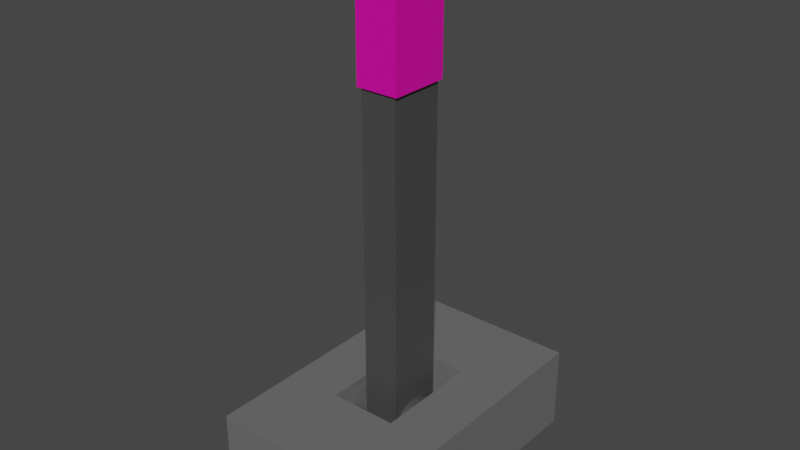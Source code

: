 # Source: PinkLeverWB.blend  (saved by Blender 3.6.11; exported with 4.5.12 LTS)
import bpy
from mathutils import Matrix  # noqa: F401  (used for matrix-valued properties, if any)

bpy.ops.wm.read_factory_settings(use_empty=True)
scene = bpy.context.scene
scene.name = 'Scene'

# ---- collections
col_collection = bpy.data.collections.new('Collection'); scene.collection.children.link(col_collection)

# ---- materials (node trees are filled in below, after node groups)
mat_base = bpy.data.materials.new('Base')
mat_base.use_transparent_shadow = False
mat_handle = bpy.data.materials.new('Handle')
mat_handle.use_transparent_shadow = False
mat_black = bpy.data.materials.new('Black')
mat_black.use_transparent_shadow = False
mat_white = bpy.data.materials.new('White')
mat_white.use_transparent_shadow = False
mat_red = bpy.data.materials.new('Red')
mat_red.use_transparent_shadow = False
mat_green = bpy.data.materials.new('Green')
mat_green.use_transparent_shadow = False
mat_blue = bpy.data.materials.new('Blue')
mat_blue.use_transparent_shadow = False
mat_yellow = bpy.data.materials.new('Yellow')
mat_yellow.use_transparent_shadow = False
mat_orange = bpy.data.materials.new('Orange')
mat_orange.use_transparent_shadow = False
mat_brown = bpy.data.materials.new('Brown')
mat_brown.use_transparent_shadow = False
mat_pink = bpy.data.materials.new('Pink')
mat_pink.use_transparent_shadow = False

# ---- material node trees
mat_base.use_nodes = True; mat_base.node_tree.nodes.clear()
_N = mat_base.node_tree.nodes; _L = mat_base.node_tree.links
n0 = _N.new('ShaderNodeBsdfPrincipled'); n0.name = 'Principled BSDF'; n0.location = (10, 300)
n0.distribution = 'GGX'
n0.subsurface_method = 'RANDOM_WALK_SKIN'
n0.inputs[0].default_value = (0.1473, 0.1473, 0.1473, 1.0)
n0.inputs[3].default_value = 1.45
n0.inputs[27].default_value = (0.0, 0.0, 0.0, 1.0)
n0.inputs[28].default_value = 1.0
n1 = _N.new('ShaderNodeOutputMaterial'); n1.name = 'Material Output'; n1.location = (300, 300)
_L.new(n0.outputs[0], n1.inputs[0])
n1.is_active_output = True
mat_handle.use_nodes = True; mat_handle.node_tree.nodes.clear()
_N = mat_handle.node_tree.nodes; _L = mat_handle.node_tree.links
n0 = _N.new('ShaderNodeBsdfPrincipled'); n0.name = 'Principled BSDF'; n0.location = (10, 300)
n0.distribution = 'GGX'
n0.subsurface_method = 'RANDOM_WALK_SKIN'
n0.inputs[0].default_value = (0.06372, 0.06372, 0.06372, 1.0)
n0.inputs[3].default_value = 1.45
n0.inputs[27].default_value = (0.0, 0.0, 0.0, 1.0)
n0.inputs[28].default_value = 1.0
n1 = _N.new('ShaderNodeOutputMaterial'); n1.name = 'Material Output'; n1.location = (300, 300)
_L.new(n0.outputs[0], n1.inputs[0])
n1.is_active_output = True
mat_black.use_nodes = True; mat_black.node_tree.nodes.clear()
_N = mat_black.node_tree.nodes; _L = mat_black.node_tree.links
n0 = _N.new('ShaderNodeBsdfPrincipled'); n0.name = 'Principled BSDF'; n0.location = (10, 300)
n0.distribution = 'GGX'
n0.subsurface_method = 'RANDOM_WALK_SKIN'
n0.inputs[0].default_value = (0.0, 0.0, 0.0, 1.0)
n0.inputs[3].default_value = 1.45
n0.inputs[27].default_value = (0.0, 0.0, 0.0, 1.0)
n0.inputs[28].default_value = 1.0
n1 = _N.new('ShaderNodeOutputMaterial'); n1.name = 'Material Output'; n1.location = (300, 300)
_L.new(n0.outputs[0], n1.inputs[0])
n1.is_active_output = True
mat_white.use_nodes = True; mat_white.node_tree.nodes.clear()
_N = mat_white.node_tree.nodes; _L = mat_white.node_tree.links
n0 = _N.new('ShaderNodeBsdfPrincipled'); n0.name = 'Principled BSDF'; n0.location = (10, 300)
n0.distribution = 'GGX'
n0.subsurface_method = 'RANDOM_WALK_SKIN'
n0.inputs[0].default_value = (1.0, 1.0, 1.0, 1.0)
n0.inputs[3].default_value = 1.45
n0.inputs[27].default_value = (0.0, 0.0, 0.0, 1.0)
n0.inputs[28].default_value = 1.0
n1 = _N.new('ShaderNodeOutputMaterial'); n1.name = 'Material Output'; n1.location = (300, 300)
_L.new(n0.outputs[0], n1.inputs[0])
n1.is_active_output = True
mat_red.use_nodes = True; mat_red.node_tree.nodes.clear()
_N = mat_red.node_tree.nodes; _L = mat_red.node_tree.links
n0 = _N.new('ShaderNodeBsdfPrincipled'); n0.name = 'Principled BSDF'; n0.location = (10, 300)
n0.distribution = 'GGX'
n0.subsurface_method = 'RANDOM_WALK_SKIN'
n0.inputs[0].default_value = (0.7991, 0.001214, 0.0, 1.0)
n0.inputs[3].default_value = 1.45
n0.inputs[27].default_value = (0.0, 0.0, 0.0, 1.0)
n0.inputs[28].default_value = 1.0
n1 = _N.new('ShaderNodeOutputMaterial'); n1.name = 'Material Output'; n1.location = (300, 300)
_L.new(n0.outputs[0], n1.inputs[0])
n1.is_active_output = True
mat_green.use_nodes = True; mat_green.node_tree.nodes.clear()
_N = mat_green.node_tree.nodes; _L = mat_green.node_tree.links
n0 = _N.new('ShaderNodeBsdfPrincipled'); n0.name = 'Principled BSDF'; n0.location = (10, 300)
n0.distribution = 'GGX'
n0.subsurface_method = 'RANDOM_WALK_SKIN'
n0.inputs[0].default_value = (0.02122, 0.7991, 0.0, 1.0)
n0.inputs[3].default_value = 1.45
n0.inputs[27].default_value = (0.0, 0.0, 0.0, 1.0)
n0.inputs[28].default_value = 1.0
n1 = _N.new('ShaderNodeOutputMaterial'); n1.name = 'Material Output'; n1.location = (300, 300)
_L.new(n0.outputs[0], n1.inputs[0])
n1.is_active_output = True
mat_blue.use_nodes = True; mat_blue.node_tree.nodes.clear()
_N = mat_blue.node_tree.nodes; _L = mat_blue.node_tree.links
n0 = _N.new('ShaderNodeBsdfPrincipled'); n0.name = 'Principled BSDF'; n0.location = (10, 300)
n0.distribution = 'GGX'
n0.subsurface_method = 'RANDOM_WALK_SKIN'
n0.inputs[0].default_value = (0.0, 0.003035, 0.7991, 1.0)
n0.inputs[3].default_value = 1.45
n0.inputs[27].default_value = (0.0, 0.0, 0.0, 1.0)
n0.inputs[28].default_value = 1.0
n1 = _N.new('ShaderNodeOutputMaterial'); n1.name = 'Material Output'; n1.location = (300, 300)
_L.new(n0.outputs[0], n1.inputs[0])
n1.is_active_output = True
mat_yellow.use_nodes = True; mat_yellow.node_tree.nodes.clear()
_N = mat_yellow.node_tree.nodes; _L = mat_yellow.node_tree.links
n0 = _N.new('ShaderNodeBsdfPrincipled'); n0.name = 'Principled BSDF'; n0.location = (10, 300)
n0.distribution = 'GGX'
n0.subsurface_method = 'RANDOM_WALK_SKIN'
n0.inputs[0].default_value = (0.7991, 0.4851, 0.0, 1.0)
n0.inputs[3].default_value = 1.45
n0.inputs[27].default_value = (0.0, 0.0, 0.0, 1.0)
n0.inputs[28].default_value = 1.0
n1 = _N.new('ShaderNodeOutputMaterial'); n1.name = 'Material Output'; n1.location = (300, 300)
_L.new(n0.outputs[0], n1.inputs[0])
n1.is_active_output = True
mat_orange.use_nodes = True; mat_orange.node_tree.nodes.clear()
_N = mat_orange.node_tree.nodes; _L = mat_orange.node_tree.links
n0 = _N.new('ShaderNodeBsdfPrincipled'); n0.name = 'Principled BSDF'; n0.location = (10, 300)
n0.distribution = 'GGX'
n0.subsurface_method = 'RANDOM_WALK_SKIN'
n0.inputs[0].default_value = (0.7991, 0.0865, 0.0, 1.0)
n0.inputs[3].default_value = 1.45
n0.inputs[27].default_value = (0.0, 0.0, 0.0, 1.0)
n0.inputs[28].default_value = 1.0
n1 = _N.new('ShaderNodeOutputMaterial'); n1.name = 'Material Output'; n1.location = (300, 300)
_L.new(n0.outputs[0], n1.inputs[0])
n1.is_active_output = True
mat_brown.use_nodes = True; mat_brown.node_tree.nodes.clear()
_N = mat_brown.node_tree.nodes; _L = mat_brown.node_tree.links
n0 = _N.new('ShaderNodeBsdfPrincipled'); n0.name = 'Principled BSDF'; n0.location = (10, 300)
n0.distribution = 'GGX'
n0.subsurface_method = 'RANDOM_WALK_SKIN'
n0.inputs[0].default_value = (0.08022, 0.008023, 0.0, 1.0)
n0.inputs[3].default_value = 1.45
n0.inputs[27].default_value = (0.0, 0.0, 0.0, 1.0)
n0.inputs[28].default_value = 1.0
n1 = _N.new('ShaderNodeOutputMaterial'); n1.name = 'Material Output'; n1.location = (300, 300)
_L.new(n0.outputs[0], n1.inputs[0])
n1.is_active_output = True
mat_pink.use_nodes = True; mat_pink.node_tree.nodes.clear()
_N = mat_pink.node_tree.nodes; _L = mat_pink.node_tree.links
n0 = _N.new('ShaderNodeBsdfPrincipled'); n0.name = 'Principled BSDF'; n0.location = (10, 300)
n0.distribution = 'GGX'
n0.subsurface_method = 'RANDOM_WALK_SKIN'
n0.inputs[0].default_value = (0.7991, 0.0, 0.3813, 1.0)
n0.inputs[3].default_value = 1.45
n0.inputs[27].default_value = (0.0, 0.0, 0.0, 1.0)
n0.inputs[28].default_value = 1.0
n1 = _N.new('ShaderNodeOutputMaterial'); n1.name = 'Material Output'; n1.location = (300, 300)
_L.new(n0.outputs[0], n1.inputs[0])
n1.is_active_output = True

# ---- world
world_world = bpy.data.worlds.new('World'); scene.world = world_world
world_world.use_nodes = True; world_world.node_tree.nodes.clear()
_N = world_world.node_tree.nodes; _L = world_world.node_tree.links
n0 = _N.new('ShaderNodeOutputWorld'); n0.name = 'World Output'; n0.location = (300, 300)
n1 = _N.new('ShaderNodeBackground'); n1.name = 'Background'; n1.location = (10, 300)
n1.inputs[0].default_value = (0.05088, 0.05088, 0.05088, 1.0)
_L.new(n1.outputs[0], n0.inputs[0])
n0.is_active_output = True
world_world.color = (0.05088, 0.05088, 0.05088)
world_world.use_sun_shadow = False
world_world.sun_shadow_jitter_overblur = 0.0

# ---- meshes
me_cube_001 = bpy.data.meshes.new('Cube.001')
me_cube_001.from_pydata([(-1.0, -1.0, -1.0), (-0.379, -0.379, 1.0), (-1.0, 1.0, -1.0), (-0.379, 0.379, 1.0), (1.0, -1.0, -1.0), (0.379, -0.379, 1.0), (1.0, 1.0, -1.0), (0.379, 0.379, 1.0), (-1.0, -1.0, 1.0), (-1.0, 1.0, 1.0), (1.0, 1.0, 1.0), (1.0, -1.0, 1.0), (-0.379, -0.379, -0.1126), (-0.379, 0.379, -0.1126), (0.379, 0.379, -0.1126), (0.379, -0.379, -0.1126)], [], [(0, 8, 9, 2), (2, 9, 10, 6), (6, 10, 11, 4), (4, 11, 8, 0), (2, 6, 4, 0), (5, 7, 14, 15), (1, 3, 9, 8), (3, 7, 10, 9), (7, 5, 11, 10), (5, 1, 8, 11), (14, 13, 12, 15), (3, 1, 12, 13), (1, 5, 15, 12), (7, 3, 13, 14)])
_uv = me_cube_001.uv_layers.new(name='UVMap')
_uv.uv.foreach_set('vector', [0.375, 0.0, 0.625, 0.0, 0.625, 0.25, 0.375, 0.25, 0.375, 0.25, 0.625, 0.25, 0.625, 0.5, 0.375, 0.5, 0.375, 0.5, 0.625, 0.5, 0.625, 0.75, 0.375, 0.75, 0.375, 0.75, 0.625, 0.75, 0.625, 1.0, 0.375, 1.0, 0.125, 0.5, 0.375, 0.5, 0.375, 0.75, 0.125, 0.75, 0.7026, 0.6724, 0.7026, 0.5776, 0.7026, 0.5776, 0.7026, 0.6724, 0.7974, 0.6724, 0.7974, 0.5776, 0.875, 0.5, 0.875, 0.75, 0.7974, 0.5776, 0.7026, 0.5776, 0.625, 0.5, 0.875, 0.5, 0.7026, 0.5776, 0.7026, 0.6724, 0.625, 0.75, 0.625, 0.5, 0.7026, 0.6724, 0.7974, 0.6724, 0.875, 0.75, 0.625, 0.75, 0.7026, 0.5776, 0.7974, 0.5776, 0.7974, 0.6724, 0.7026, 0.6724, 0.7974, 0.5776, 0.7974, 0.6724, 0.7974, 0.6724, 0.7974, 0.5776, 0.7974, 0.6724, 0.7026, 0.6724, 0.7026, 0.6724, 0.7974, 0.6724, 0.7026, 0.5776, 0.7974, 0.5776, 0.7974, 0.5776, 0.7026, 0.5776])
me_cube_001.materials.append(mat_base)
me_cube_001.update()
me_cube_002 = bpy.data.meshes.new('Cube.002')
me_cube_002.from_pydata([(-0.8969, -0.8969, -0.8969), (-0.8969, -0.8969, 0.8969), (-0.8969, 0.8969, -0.8969), (-0.8969, 0.8969, 0.8969), (0.8969, -0.8969, -0.8969), (0.8969, -0.8969, 0.8969), (0.8969, 0.8969, -0.8969), (0.8969, 0.8969, 0.8969), (-1.6, 1.006e-07, -0.7819), (1.6, 1.006e-07, -0.7819), (-1.6, 0.2041, -0.7845), (1.6, 0.2041, -0.7845), (-1.6, 0.4003, -0.792), (1.6, 0.4003, -0.792), (-1.6, 0.5811, -0.8042), (1.6, 0.5811, -0.8042), (-1.6, 0.7397, -0.8207), (1.6, 0.7397, -0.8207), (-1.6, 0.8698, -0.8408), (1.6, 0.8698, -0.8408), (-1.6, 0.9664, -0.8637), (1.6, 0.9664, -0.8637), (-1.6, 1.026, -0.8886), (1.6, 1.026, -0.8886), (-1.6, 1.046, -0.9145), (1.6, 1.046, -0.9145), (-1.6, 1.026, -0.9403), (1.6, 1.026, -0.9403), (-1.6, 0.9664, -0.9652), (1.6, 0.9664, -0.9652), (-1.6, 0.8698, -0.9881), (1.6, 0.8698, -0.9881), (-1.6, 0.7397, -1.008), (1.6, 0.7397, -1.008), (-1.6, 0.5811, -1.025), (1.6, 0.5811, -1.025), (-1.6, 0.4003, -1.037), (1.6, 0.4003, -1.037), (-1.6, 0.2041, -1.044), (1.6, 0.2041, -1.044), (-1.6, 2.137e-07, -1.047), (1.6, 2.137e-07, -1.047), (-1.6, -0.2041, -1.044), (1.6, -0.2041, -1.044), (-1.6, -0.4003, -1.037), (1.6, -0.4003, -1.037), (-1.6, -0.5811, -1.025), (1.6, -0.5811, -1.025), (-1.6, -0.7397, -1.008), (1.6, -0.7397, -1.008), (-1.6, -0.8698, -0.9881), (1.6, -0.8698, -0.9881), (-1.6, -0.9664, -0.9652), (1.6, -0.9664, -0.9652), (-1.6, -1.026, -0.9403), (1.6, -1.026, -0.9403), (-1.6, -1.046, -0.9145), (1.6, -1.046, -0.9145), (-1.6, -1.026, -0.8886), (1.6, -1.026, -0.8886), (-1.6, -0.9664, -0.8637), (1.6, -0.9664, -0.8637), (-1.6, -0.8698, -0.8408), (1.6, -0.8698, -0.8408), (-1.6, -0.7397, -0.8207), (1.6, -0.7397, -0.8207), (-1.6, -0.5811, -0.8042), (1.6, -0.5811, -0.8042), (-1.6, -0.4003, -0.792), (1.6, -0.4003, -0.792), (-1.6, -0.2041, -0.7845), (1.6, -0.2041, -0.7845), (1.046, 0.9709, 0.486), (1.046, -0.9709, 0.486), (-1.046, 0.9709, 0.486), (-1.046, -0.9709, 0.486), (0.8181, 0.7593, 0.9756), (1.046, 0.9709, 0.9223), (0.8181, -0.7593, 0.9756), (1.046, -0.9709, 0.9223), (-0.8181, 0.7593, 0.9756), (-1.046, 0.9709, 0.9223), (-0.8181, -0.7593, 0.9756), (-1.046, -0.9709, 0.9223)], [], [(0, 1, 3, 2), (2, 3, 7, 6), (6, 7, 5, 4), (4, 5, 1, 0), (2, 6, 4, 0), (7, 3, 1, 5), (8, 9, 11, 10), (10, 11, 13, 12), (12, 13, 15, 14), (14, 15, 17, 16), (16, 17, 19, 18), (18, 19, 21, 20), (20, 21, 23, 22), (22, 23, 25, 24), (24, 25, 27, 26), (26, 27, 29, 28), (28, 29, 31, 30), (30, 31, 33, 32), (32, 33, 35, 34), (34, 35, 37, 36), (36, 37, 39, 38), (38, 39, 41, 40), (40, 41, 43, 42), (42, 43, 45, 44), (44, 45, 47, 46), (46, 47, 49, 48), (48, 49, 51, 50), (50, 51, 53, 52), (52, 53, 55, 54), (54, 55, 57, 56), (56, 57, 59, 58), (58, 59, 61, 60), (60, 61, 63, 62), (62, 63, 65, 64), (64, 65, 67, 66), (66, 67, 69, 68), (11, 9, 71, 69, 67, 65, 63, 61, 59, 57, 55, 53, 51, 49, 47, 45, 43, 41, 39, 37, 35, 33, 31, 29, 27, 25, 23, 21, 19, 17, 15, 13), (68, 69, 71, 70), (70, 71, 9, 8), (8, 10, 12, 14, 16, 18, 20, 22, 24, 26, 28, 30, 32, 34, 36, 38, 40, 42, 44, 46, 48, 50, 52, 54, 56, 58, 60, 62, 64, 66, 68, 70), (81, 74, 72, 77), (83, 75, 74, 81), (79, 73, 75, 83), (77, 72, 73, 79), (75, 73, 72, 74), (78, 76, 77, 79), (82, 78, 79, 83), (80, 82, 83, 81), (76, 80, 81, 77), (78, 82, 80, 76)])
me_cube_002.polygons.foreach_set('material_index', [0, 0, 0, 0, 0, 0, 0, 0, 0, 0, 0, 0, 0, 0, 0, 0, 0, 0, 0, 0, 0, 0, 0, 0, 0, 0, 0, 0, 0, 0, 0, 0, 0, 0, 0, 0, 0, 0, 0, 0, 9, 9, 9, 9, 9, 9, 9, 9, 9, 9])
_uv = me_cube_002.uv_layers.new(name='UVMap')
_uv.uv.foreach_set('vector', [0.375, 0.0, 0.625, 0.0, 0.625, 0.25, 0.375, 0.25, 0.375, 0.25, 0.625, 0.25, 0.625, 0.5, 0.375, 0.5, 0.375, 0.5, 0.625, 0.5, 0.625, 0.75, 0.375, 0.75, 0.375, 0.75, 0.625, 0.75, 0.625, 1.0, 0.375, 1.0, 0.125, 0.5, 0.375, 0.5, 0.375, 0.75, 0.125, 0.75, 0.625, 0.5, 0.875, 0.5, 0.875, 0.75, 0.625, 0.75, 1.0, 0.5, 1.0, 1.0, 0.9688, 1.0, 0.9688, 0.5, 0.9688, 0.5, 0.9688, 1.0, 0.9375, 1.0, 0.9375, 0.5, 0.9375, 0.5, 0.9375, 1.0, 0.9062, 1.0, 0.9062, 0.5, 0.9062, 0.5, 0.9062, 1.0, 0.875, 1.0, 0.875, 0.5, 0.875, 0.5, 0.875, 1.0, 0.8438, 1.0, 0.8438, 0.5, 0.8438, 0.5, 0.8438, 1.0, 0.8125, 1.0, 0.8125, 0.5, 0.8125, 0.5, 0.8125, 1.0, 0.7812, 1.0, 0.7812, 0.5, 0.7812, 0.5, 0.7812, 1.0, 0.75, 1.0, 0.75, 0.5, 0.75, 0.5, 0.75, 1.0, 0.7188, 1.0, 0.7188, 0.5, 0.7188, 0.5, 0.7188, 1.0, 0.6875, 1.0, 0.6875, 0.5, 0.6875, 0.5, 0.6875, 1.0, 0.6562, 1.0, 0.6562, 0.5, 0.6562, 0.5, 0.6562, 1.0, 0.625, 1.0, 0.625, 0.5, 0.625, 0.5, 0.625, 1.0, 0.5938, 1.0, 0.5938, 0.5, 0.5938, 0.5, 0.5938, 1.0, 0.5625, 1.0, 0.5625, 0.5, 0.5625, 0.5, 0.5625, 1.0, 0.5312, 1.0, 0.5312, 0.5, 0.5312, 0.5, 0.5312, 1.0, 0.5, 1.0, 0.5, 0.5, 0.5, 0.5, 0.5, 1.0, 0.4688, 1.0, 0.4688, 0.5, 0.4688, 0.5, 0.4688, 1.0, 0.4375, 1.0, 0.4375, 0.5, 0.4375, 0.5, 0.4375, 1.0, 0.4062, 1.0, 0.4062, 0.5, 0.4062, 0.5, 0.4062, 1.0, 0.375, 1.0, 0.375, 0.5, 0.375, 0.5, 0.375, 1.0, 0.3438, 1.0, 0.3438, 0.5, 0.3438, 0.5, 0.3438, 1.0, 0.3125, 1.0, 0.3125, 0.5, 0.3125, 0.5, 0.3125, 1.0, 0.2812, 1.0, 0.2812, 0.5, 0.2812, 0.5, 0.2812, 1.0, 0.25, 1.0, 0.25, 0.5, 0.25, 0.5, 0.25, 1.0, 0.2188, 1.0, 0.2188, 0.5, 0.2188, 0.5, 0.2188, 1.0, 0.1875, 1.0, 0.1875, 0.5, 0.1875, 0.5, 0.1875, 1.0, 0.1562, 1.0, 0.1562, 0.5, 0.1562, 0.5, 0.1562, 1.0, 0.125, 1.0, 0.125, 0.5, 0.125, 0.5, 0.125, 1.0, 0.09375, 1.0, 0.09375, 0.5, 0.09375, 0.5, 0.09375, 1.0, 0.0625, 1.0, 0.0625, 0.5, 0.2968, 0.4854, 0.25, 0.49, 0.2032, 0.4854, 0.1582, 0.4717, 0.1167, 0.4496, 0.08029, 0.4197, 0.05045, 0.3833, 0.02827, 0.3418, 0.01461, 0.2968, 0.01, 0.25, 0.01461, 0.2032, 0.02827, 0.1582, 0.05045, 0.1167, 0.08029, 0.08029, 0.1167, 0.05045, 0.1582, 0.02827, 0.2032, 0.01461, 0.25, 0.01, 0.2968, 0.01461, 0.3418, 0.02827, 0.3833, 0.05045, 0.4197, 0.08029, 0.4496, 0.1167, 0.4717, 0.1582, 0.4854, 0.2032, 0.49, 0.25, 0.4854, 0.2968, 0.4717, 0.3418, 0.4496, 0.3833, 0.4197, 0.4197, 0.3833, 0.4496, 0.3418, 0.4717, 0.0625, 0.5, 0.0625, 1.0, 0.03125, 1.0, 0.03125, 0.5, 0.03125, 0.5, 0.03125, 1.0, 0.0, 1.0, 0.0, 0.5, 0.75, 0.49, 0.7968, 0.4854, 0.8418, 0.4717, 0.8833, 0.4496, 0.9197, 0.4197, 0.9496, 0.3833, 0.9717, 0.3418, 0.9854, 0.2968, 0.99, 0.25, 0.9854, 0.2032, 0.9717, 0.1582, 0.9496, 0.1167, 0.9197, 0.08029, 0.8833, 0.05045, 0.8418, 0.02827, 0.7968, 0.01461, 0.75, 0.01, 0.7032, 0.01461, 0.6582, 0.02827, 0.6167, 0.05045, 0.5803, 0.08029, 0.5504, 0.1167, 0.5283, 0.1582, 0.5146, 0.2032, 0.51, 0.25, 0.5146, 0.2968, 0.5283, 0.3418, 0.5504, 0.3833, 0.5803, 0.4197, 0.6167, 0.4496, 0.6582, 0.4717, 0.7032, 0.4854, 0.4023, 0.75, 0.625, 0.75, 0.625, 1.0, 0.4023, 1.0, 0.4023, 0.5, 0.625, 0.5, 0.625, 0.75, 0.4023, 0.75, 0.4023, 0.25, 0.625, 0.25, 0.625, 0.5, 0.4023, 0.5, 0.4023, 0.0, 0.625, 0.0, 0.625, 0.25, 0.4023, 0.25, 0.625, 0.5, 0.875, 0.5, 0.875, 0.75, 0.625, 0.75, 0.1523, 0.5273, 0.1523, 0.7227, 0.125, 0.75, 0.125, 0.5, 0.3477, 0.5273, 0.1523, 0.5273, 0.125, 0.5, 0.375, 0.5, 0.3477, 0.7227, 0.3477, 0.5273, 0.4023, 0.5, 0.4023, 0.75, 0.1523, 0.7227, 0.3477, 0.7227, 0.375, 0.75, 0.125, 0.75, 0.1523, 0.5273, 0.3477, 0.5273, 0.3477, 0.7227, 0.1523, 0.7227])
me_cube_002.materials.append(mat_handle)
me_cube_002.materials.append(mat_black)
me_cube_002.materials.append(mat_white)
me_cube_002.materials.append(mat_red)
me_cube_002.materials.append(mat_green)
me_cube_002.materials.append(mat_blue)
me_cube_002.materials.append(mat_yellow)
me_cube_002.materials.append(mat_orange)
me_cube_002.materials.append(mat_brown)
me_cube_002.materials.append(mat_pink)
me_cube_002.update()

# ---- objects
ob_base = bpy.data.objects.new('Base', me_cube_001)
ob_handle = bpy.data.objects.new('Handle', me_cube_002)

# ---- transforms, parenting, visibility, modifiers, constraints
ob_base.location = (0.0, 0.0, 0.0)
ob_base.scale = (0.19, 0.3027, 0.08917)
ob_handle.location = (0.0, 0.0, 0.4806)
ob_handle.scale = (0.04354, 0.0666, 0.5255)

# ---- collection membership
col_collection.objects.link(ob_base)
col_collection.objects.link(ob_handle)

# ---- scene / render settings (as saved in the file)
scene.frame_start = 1; scene.frame_end = 250; scene.frame_set(1)
scene.render.engine = 'BLENDER_EEVEE_NEXT'
scene.cycles.sampling_pattern = 'TABULATED_SOBOL'
scene.view_settings.view_transform = 'Filmic'
bpy.context.view_layer.update()

# ---- added for rendering (the .blend has no active camera and no usable light): camera, sun
cam_auto = bpy.data.cameras.new('AutoCamera')
cam_auto.lens = 50.0
cam_auto.sensor_width = 36.0
cam_auto.clip_end = 1000.0
ob_auto_camera = bpy.data.objects.new('AutoCamera', cam_auto)
scene.collection.objects.link(ob_auto_camera)
ob_auto_camera.location = (1.20014, -1.44017, 1.41216)
ob_auto_camera.rotation_euler = (1.09748, -7.21219e-08, 0.694738)
scene.camera = ob_auto_camera
light_auto_sun = bpy.data.lights.new('AutoSun', 'SUN')
light_auto_sun.energy = 3.0
light_auto_sun.angle = 0.0523599
ob_auto_sun = bpy.data.objects.new('AutoSun', light_auto_sun)
scene.collection.objects.link(ob_auto_sun)
ob_auto_sun.rotation_euler = (0.872665, 0.174533, 0.523599)
bpy.context.view_layer.update()
